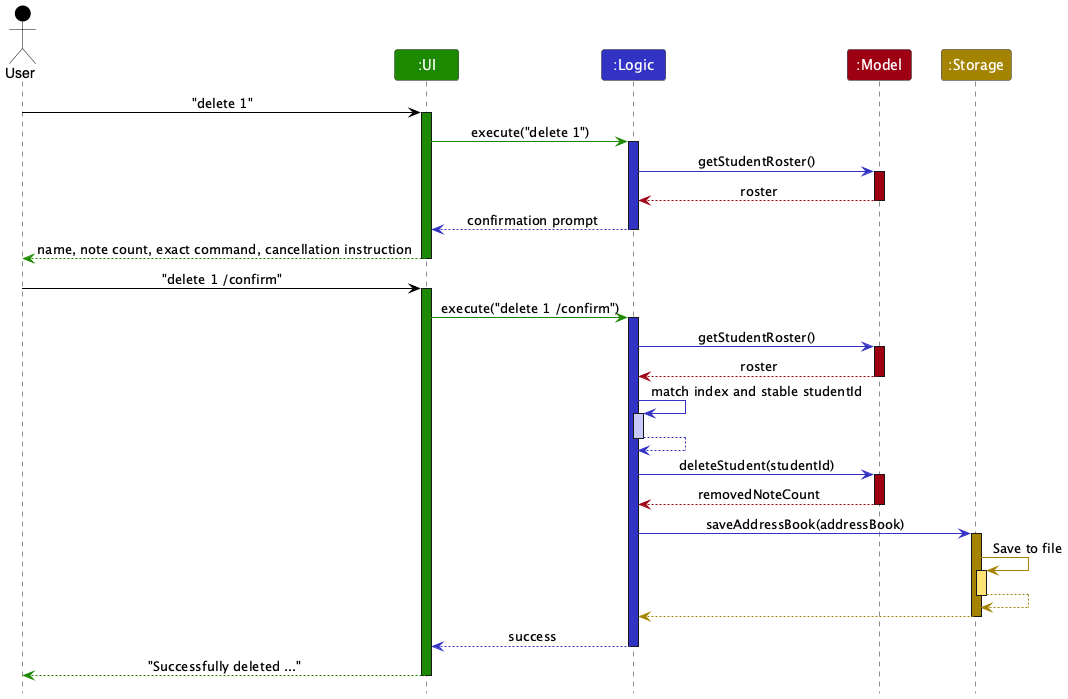

The diagram above was rendered by PlantUML. Its source (embedded in the PNG):
@startuml
!include style.puml
skinparam ArrowFontStyle plain

Actor User as user USER_COLOR
Participant ":UI" as ui UI_COLOR
Participant ":Logic" as logic LOGIC_COLOR
Participant ":Model" as model MODEL_COLOR
Participant ":Storage" as storage STORAGE_COLOR

user -[USER_COLOR]> ui : "delete 1"
activate ui UI_COLOR
ui -[UI_COLOR]> logic : execute("delete 1")
activate logic LOGIC_COLOR
logic -[LOGIC_COLOR]> model : getStudentRoster()
activate model MODEL_COLOR
model -[MODEL_COLOR]-> logic : roster
deactivate model
logic --[LOGIC_COLOR]> ui : confirmation prompt
deactivate logic
ui --[UI_COLOR]> user : name, note count, exact command, cancellation instruction
deactivate ui

user -[USER_COLOR]> ui : "delete 1 /confirm"
activate ui UI_COLOR
ui -[UI_COLOR]> logic : execute("delete 1 /confirm")
activate logic LOGIC_COLOR
logic -[LOGIC_COLOR]> model : getStudentRoster()
activate model MODEL_COLOR
model -[MODEL_COLOR]-> logic : roster
deactivate model
logic -[LOGIC_COLOR]> logic : match index and stable studentId
activate logic LOGIC_COLOR_T1
logic --[LOGIC_COLOR]> logic
deactivate logic
logic -[LOGIC_COLOR]> model : deleteStudent(studentId)
activate model MODEL_COLOR
model -[MODEL_COLOR]-> logic : removedNoteCount
deactivate model
logic -[LOGIC_COLOR]> storage : saveAddressBook(addressBook)
activate storage STORAGE_COLOR
storage -[STORAGE_COLOR]> storage : Save to file
activate storage STORAGE_COLOR_T1
storage --[STORAGE_COLOR]> storage
deactivate storage
storage --[STORAGE_COLOR]> logic
deactivate storage
logic --[LOGIC_COLOR]> ui : success
deactivate logic
ui --[UI_COLOR]> user : "Successfully deleted ..."
deactivate ui
@enduml